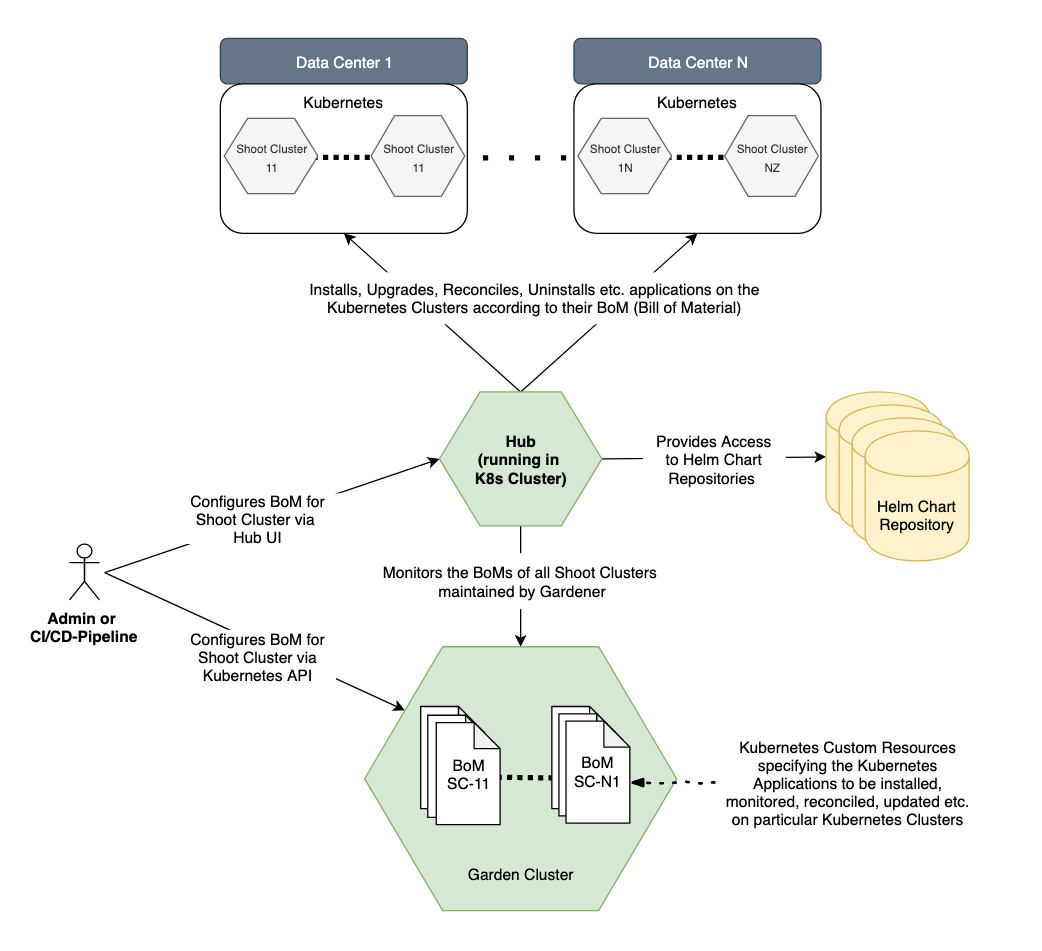

The diagram above was exported from draw.io. Its source (the exported page's mxGraphModel, read from the mxfile embedded in the PNG):
<mxGraphModel dx="1406" dy="755" grid="1" gridSize="10" guides="1" tooltips="1" connect="1" arrows="1" fold="1" page="1" pageScale="1" pageWidth="1100" pageHeight="850" math="0" shadow="0">
  <root>
    <mxCell id="0" />
    <mxCell id="1" parent="0" />
    <mxCell id="vhPi4hIjZM5Hobqu-4FO-37" value="" style="rounded=0;whiteSpace=wrap;html=1;strokeColor=none;fillColor=#ffffff;" parent="1" vertex="1">
      <mxGeometry x="40" y="60" width="800" height="730" as="geometry" />
    </mxCell>
    <mxCell id="PjLcHH8xypYh6jNlh3rb-4" value="" style="endArrow=none;dashed=1;html=1;dashPattern=1 4;jumpSize=17;strokeWidth=4;rounded=1;" parent="1" edge="1">
      <mxGeometry width="50" height="50" relative="1" as="geometry">
        <mxPoint x="371" y="181" as="sourcePoint" />
        <mxPoint x="531" y="181" as="targetPoint" />
      </mxGeometry>
    </mxCell>
    <mxCell id="PjLcHH8xypYh6jNlh3rb-24" value="" style="endArrow=classic;html=1;exitX=0.5;exitY=0;exitDx=0;exitDy=0;entryX=0.5;entryY=1;entryDx=0;entryDy=0;" parent="1" source="vhPi4hIjZM5Hobqu-4FO-33" target="PjLcHH8xypYh6jNlh3rb-5" edge="1">
      <mxGeometry width="50" height="50" relative="1" as="geometry">
        <mxPoint x="441" y="361" as="sourcePoint" />
        <mxPoint x="270" y="320" as="targetPoint" />
      </mxGeometry>
    </mxCell>
    <mxCell id="PjLcHH8xypYh6jNlh3rb-26" value="" style="endArrow=classic;html=1;entryX=0.5;entryY=1;entryDx=0;entryDy=0;exitX=0.5;exitY=0;exitDx=0;exitDy=0;" parent="1" source="vhPi4hIjZM5Hobqu-4FO-33" target="vhPi4hIjZM5Hobqu-4FO-9" edge="1">
      <mxGeometry width="50" height="50" relative="1" as="geometry">
        <mxPoint x="441" y="361" as="sourcePoint" />
        <mxPoint x="649.0999755859375" y="230" as="targetPoint" />
      </mxGeometry>
    </mxCell>
    <mxCell id="PjLcHH8xypYh6jNlh3rb-34" value="" style="endArrow=classic;html=1;exitX=1;exitY=0.5;exitDx=0;exitDy=0;entryX=0;entryY=0.5;entryDx=0;entryDy=0;" parent="1" source="vhPi4hIjZM5Hobqu-4FO-33" target="PjLcHH8xypYh6jNlh3rb-29" edge="1">
      <mxGeometry width="50" height="50" relative="1" as="geometry">
        <mxPoint x="561" y="401" as="sourcePoint" />
        <mxPoint x="800" y="420" as="targetPoint" />
      </mxGeometry>
    </mxCell>
    <mxCell id="PjLcHH8xypYh6jNlh3rb-36" value="Provides Access to&amp;nbsp;Helm Chart Repositories&amp;nbsp;" style="text;html=1;strokeColor=none;fillColor=#ffffff;align=center;verticalAlign=middle;whiteSpace=wrap;rounded=0;" parent="1" vertex="1">
      <mxGeometry x="534" y="382.5" width="110" height="60" as="geometry" />
    </mxCell>
    <mxCell id="PjLcHH8xypYh6jNlh3rb-49" value="" style="endArrow=classic;html=1;entryX=0.5;entryY=0;entryDx=0;entryDy=0;exitX=0.5;exitY=1;exitDx=0;exitDy=0;" parent="1" source="vhPi4hIjZM5Hobqu-4FO-33" target="vhPi4hIjZM5Hobqu-4FO-17" edge="1">
      <mxGeometry width="50" height="50" relative="1" as="geometry">
        <mxPoint x="441" y="441" as="sourcePoint" />
        <mxPoint x="441" y="560" as="targetPoint" />
      </mxGeometry>
    </mxCell>
    <mxCell id="PjLcHH8xypYh6jNlh3rb-50" value="Monitors the BoMs of all&amp;nbsp;Shoot Clusters&amp;nbsp;&lt;br&gt;maintained by Gardener" style="text;html=1;strokeColor=none;fillColor=#ffffff;align=center;verticalAlign=middle;whiteSpace=wrap;rounded=0;" parent="1" vertex="1">
      <mxGeometry x="321" y="485" width="241" height="43" as="geometry" />
    </mxCell>
    <mxCell id="PjLcHH8xypYh6jNlh3rb-51" value="&lt;b&gt;Admin or &lt;br&gt;CI/CD-Pipeline&lt;br&gt;&lt;/b&gt;" style="shape=umlActor;verticalLabelPosition=bottom;labelBackgroundColor=#ffffff;verticalAlign=top;html=1;outlineConnect=0;" parent="1" vertex="1">
      <mxGeometry x="93" y="478" width="23" height="43" as="geometry" />
    </mxCell>
    <mxCell id="PjLcHH8xypYh6jNlh3rb-55" value="" style="endArrow=classic;html=1;entryX=0;entryY=0.5;entryDx=0;entryDy=0;" parent="1" target="vhPi4hIjZM5Hobqu-4FO-33" edge="1">
      <mxGeometry width="50" height="50" relative="1" as="geometry">
        <mxPoint x="120" y="500" as="sourcePoint" />
        <mxPoint x="321" y="401" as="targetPoint" />
      </mxGeometry>
    </mxCell>
    <mxCell id="PjLcHH8xypYh6jNlh3rb-57" value="Configures BoM for &lt;br&gt;Shoot Cluster via &lt;br&gt;Hub UI" style="text;html=1;strokeColor=none;fillColor=#ffffff;align=center;verticalAlign=middle;whiteSpace=wrap;rounded=0;" parent="1" vertex="1">
      <mxGeometry x="173" y="439" width="130" height="39" as="geometry" />
    </mxCell>
    <mxCell id="PjLcHH8xypYh6jNlh3rb-58" value="" style="endArrow=classic;html=1;entryX=0.129;entryY=0.241;entryDx=0;entryDy=0;entryPerimeter=0;" parent="1" target="vhPi4hIjZM5Hobqu-4FO-17" edge="1">
      <mxGeometry width="50" height="50" relative="1" as="geometry">
        <mxPoint x="120" y="500" as="sourcePoint" />
        <mxPoint x="321" y="605" as="targetPoint" />
      </mxGeometry>
    </mxCell>
    <mxCell id="PjLcHH8xypYh6jNlh3rb-59" value="Configures BoM for &lt;br&gt;Shoot Cluster via&lt;br&gt;Kubernetes API" style="text;html=1;strokeColor=none;fillColor=#ffffff;align=center;verticalAlign=middle;whiteSpace=wrap;rounded=0;" parent="1" vertex="1">
      <mxGeometry x="178" y="544" width="120" height="42" as="geometry" />
    </mxCell>
    <mxCell id="PjLcHH8xypYh6jNlh3rb-61" value="Kubernetes Custom Resources&lt;br&gt;specifying the Kubernetes Applications to be installed, monitored, reconciled, updated etc. on particular Kubernetes Clusters" style="text;html=1;strokeColor=none;fillColor=none;align=center;verticalAlign=middle;whiteSpace=wrap;rounded=0;" parent="1" vertex="1">
      <mxGeometry x="589" y="617" width="206" height="89" as="geometry" />
    </mxCell>
    <mxCell id="PjLcHH8xypYh6jNlh3rb-27" value="Installs, Upgrades, Reconciles, Uninstalls etc. applications&amp;nbsp;on the &lt;br&gt;Kubernetes Clusters according to their BoM (Bill of Material)" style="text;html=1;strokeColor=none;fillColor=#ffffff;align=center;verticalAlign=middle;whiteSpace=wrap;rounded=0;" parent="1" vertex="1">
      <mxGeometry x="240" y="269" width="420" height="40" as="geometry" />
    </mxCell>
    <mxCell id="vhPi4hIjZM5Hobqu-4FO-6" value="" style="group" parent="1" vertex="1" connectable="0">
      <mxGeometry x="209" y="89" width="190" height="150" as="geometry" />
    </mxCell>
    <mxCell id="PjLcHH8xypYh6jNlh3rb-1" value="Data Center 1" style="rounded=1;whiteSpace=wrap;html=1;fillColor=#647687;strokeColor=#314354;fontColor=#ffffff;" parent="vhPi4hIjZM5Hobqu-4FO-6" vertex="1">
      <mxGeometry width="190" height="35" as="geometry" />
    </mxCell>
    <mxCell id="PjLcHH8xypYh6jNlh3rb-5" value="Kubernetes" style="rounded=1;whiteSpace=wrap;html=1;labelPosition=center;verticalLabelPosition=middle;align=center;verticalAlign=top;" parent="vhPi4hIjZM5Hobqu-4FO-6" vertex="1">
      <mxGeometry y="35" width="190" height="115" as="geometry" />
    </mxCell>
    <mxCell id="PjLcHH8xypYh6jNlh3rb-10" value="" style="endArrow=none;dashed=1;html=1;dashPattern=1 1;jumpSize=17;strokeWidth=4;rounded=1;" parent="vhPi4hIjZM5Hobqu-4FO-6" edge="1">
      <mxGeometry width="50" height="50" relative="1" as="geometry">
        <mxPoint x="71" y="91.5" as="sourcePoint" />
        <mxPoint x="131" y="91.5" as="targetPoint" />
      </mxGeometry>
    </mxCell>
    <mxCell id="vhPi4hIjZM5Hobqu-4FO-2" value="&lt;font style=&quot;font-size: 9px&quot;&gt;Shoot Cluster&lt;br&gt;11&lt;/font&gt;" style="shape=hexagon;perimeter=hexagonPerimeter2;whiteSpace=wrap;html=1;strokeColor=#666666;fillColor=#f5f5f5;fontColor=#333333;" parent="vhPi4hIjZM5Hobqu-4FO-6" vertex="1">
      <mxGeometry x="3" y="61.5" width="72" height="58" as="geometry" />
    </mxCell>
    <mxCell id="vhPi4hIjZM5Hobqu-4FO-3" value="&lt;font style=&quot;font-size: 9px&quot;&gt;Shoot Cluster&lt;br&gt;11&lt;/font&gt;" style="shape=hexagon;perimeter=hexagonPerimeter2;whiteSpace=wrap;html=1;strokeColor=#666666;fillColor=#f5f5f5;fontColor=#333333;" parent="vhPi4hIjZM5Hobqu-4FO-6" vertex="1">
      <mxGeometry x="116" y="59.5" width="72" height="62" as="geometry" />
    </mxCell>
    <mxCell id="vhPi4hIjZM5Hobqu-4FO-7" value="" style="group" parent="1" vertex="1" connectable="0">
      <mxGeometry x="481" y="89" width="190" height="150" as="geometry" />
    </mxCell>
    <mxCell id="vhPi4hIjZM5Hobqu-4FO-8" value="Data Center N" style="rounded=1;whiteSpace=wrap;html=1;fillColor=#647687;strokeColor=#314354;fontColor=#ffffff;" parent="vhPi4hIjZM5Hobqu-4FO-7" vertex="1">
      <mxGeometry width="190" height="35" as="geometry" />
    </mxCell>
    <mxCell id="vhPi4hIjZM5Hobqu-4FO-9" value="Kubernetes" style="rounded=1;whiteSpace=wrap;html=1;labelPosition=center;verticalLabelPosition=middle;align=center;verticalAlign=top;" parent="vhPi4hIjZM5Hobqu-4FO-7" vertex="1">
      <mxGeometry y="35" width="190" height="115" as="geometry" />
    </mxCell>
    <mxCell id="vhPi4hIjZM5Hobqu-4FO-10" value="" style="endArrow=none;dashed=1;html=1;dashPattern=1 1;jumpSize=17;strokeWidth=4;rounded=1;" parent="vhPi4hIjZM5Hobqu-4FO-7" edge="1">
      <mxGeometry width="50" height="50" relative="1" as="geometry">
        <mxPoint x="71" y="91.5" as="sourcePoint" />
        <mxPoint x="131" y="91.5" as="targetPoint" />
      </mxGeometry>
    </mxCell>
    <mxCell id="vhPi4hIjZM5Hobqu-4FO-11" value="&lt;font style=&quot;font-size: 9px&quot;&gt;Shoot Cluster&lt;br&gt;1N&lt;/font&gt;" style="shape=hexagon;perimeter=hexagonPerimeter2;whiteSpace=wrap;html=1;strokeColor=#666666;fillColor=#f5f5f5;fontColor=#333333;" parent="vhPi4hIjZM5Hobqu-4FO-7" vertex="1">
      <mxGeometry x="3" y="61.5" width="72" height="58" as="geometry" />
    </mxCell>
    <mxCell id="vhPi4hIjZM5Hobqu-4FO-12" value="&lt;font style=&quot;font-size: 9px&quot;&gt;Shoot Cluster&lt;br&gt;NZ&lt;br&gt;&lt;/font&gt;" style="shape=hexagon;perimeter=hexagonPerimeter2;whiteSpace=wrap;html=1;strokeColor=#666666;fillColor=#f5f5f5;fontColor=#333333;" parent="vhPi4hIjZM5Hobqu-4FO-7" vertex="1">
      <mxGeometry x="116" y="59.5" width="72" height="62" as="geometry" />
    </mxCell>
    <mxCell id="vhPi4hIjZM5Hobqu-4FO-16" value="" style="group;" parent="1" vertex="1" connectable="0">
      <mxGeometry x="675" y="361" width="110" height="130" as="geometry" />
    </mxCell>
    <mxCell id="PjLcHH8xypYh6jNlh3rb-29" value="Helm Chart Repository" style="shape=cylinder;whiteSpace=wrap;html=1;boundedLbl=1;backgroundOutline=1;fillColor=#fff2cc;strokeColor=#d6b656;" parent="vhPi4hIjZM5Hobqu-4FO-16" vertex="1">
      <mxGeometry width="80" height="100" as="geometry" />
    </mxCell>
    <mxCell id="PjLcHH8xypYh6jNlh3rb-30" value="Helm Chart Repository" style="shape=cylinder;whiteSpace=wrap;html=1;boundedLbl=1;backgroundOutline=1;fillColor=#fff2cc;strokeColor=#d6b656;" parent="vhPi4hIjZM5Hobqu-4FO-16" vertex="1">
      <mxGeometry x="10" y="10" width="80" height="100" as="geometry" />
    </mxCell>
    <mxCell id="PjLcHH8xypYh6jNlh3rb-31" value="Helm Chart Repository" style="shape=cylinder;whiteSpace=wrap;html=1;boundedLbl=1;backgroundOutline=1;fillColor=#fff2cc;strokeColor=#d6b656;" parent="vhPi4hIjZM5Hobqu-4FO-16" vertex="1">
      <mxGeometry x="20" y="20" width="80" height="100" as="geometry" />
    </mxCell>
    <mxCell id="PjLcHH8xypYh6jNlh3rb-32" value="Helm Chart Repository" style="shape=cylinder;whiteSpace=wrap;html=1;boundedLbl=1;backgroundOutline=1;fillColor=#fff2cc;strokeColor=#d6b656;" parent="vhPi4hIjZM5Hobqu-4FO-16" vertex="1">
      <mxGeometry x="30" y="30" width="80" height="100" as="geometry" />
    </mxCell>
    <mxCell id="vhPi4hIjZM5Hobqu-4FO-28" value="" style="group;" parent="1" vertex="1" connectable="0">
      <mxGeometry x="320" y="557" width="240" height="203" as="geometry" />
    </mxCell>
    <mxCell id="vhPi4hIjZM5Hobqu-4FO-17" value="" style="shape=hexagon;perimeter=hexagonPerimeter2;whiteSpace=wrap;html=1;strokeColor=#82b366;fillColor=#d5e8d4;" parent="vhPi4hIjZM5Hobqu-4FO-28" vertex="1">
      <mxGeometry width="240" height="202.99999999999997" as="geometry" />
    </mxCell>
    <mxCell id="vhPi4hIjZM5Hobqu-4FO-18" value="Garden Cluster" style="text;html=1;strokeColor=none;fillColor=none;align=center;verticalAlign=middle;whiteSpace=wrap;rounded=0;" parent="vhPi4hIjZM5Hobqu-4FO-28" vertex="1">
      <mxGeometry x="73.63636363636363" y="163.74585635359117" width="92.72727272727272" height="22.430939226519335" as="geometry" />
    </mxCell>
    <mxCell id="vhPi4hIjZM5Hobqu-4FO-29" value="" style="endArrow=none;dashed=1;html=1;dashPattern=1 1;jumpSize=17;strokeWidth=4;rounded=1;" parent="vhPi4hIjZM5Hobqu-4FO-28" edge="1">
      <mxGeometry width="50" height="50" relative="1" as="geometry">
        <mxPoint x="101.45454545454545" y="100.37845303867402" as="sourcePoint" />
        <mxPoint x="146.18181818181816" y="100.93922651933701" as="targetPoint" />
      </mxGeometry>
    </mxCell>
    <mxCell id="vhPi4hIjZM5Hobqu-4FO-30" value="" style="group" parent="vhPi4hIjZM5Hobqu-4FO-28" vertex="1" connectable="0">
      <mxGeometry x="144" y="45.98342541436464" width="60" height="89.72375690607734" as="geometry" />
    </mxCell>
    <mxCell id="vhPi4hIjZM5Hobqu-4FO-25" value="BoM&lt;br&gt;SC-11" style="shape=note;whiteSpace=wrap;html=1;backgroundOutline=1;darkOpacity=0.05;strokeColor=#000000;fillColor=#ffffff;size=20;" parent="vhPi4hIjZM5Hobqu-4FO-30" vertex="1">
      <mxGeometry width="49.09090909090909" height="78.50828729281767" as="geometry" />
    </mxCell>
    <mxCell id="vhPi4hIjZM5Hobqu-4FO-26" value="BoM&lt;br&gt;SC-11" style="shape=note;whiteSpace=wrap;html=1;backgroundOutline=1;darkOpacity=0.05;strokeColor=#000000;fillColor=#ffffff;size=20;" parent="vhPi4hIjZM5Hobqu-4FO-30" vertex="1">
      <mxGeometry x="5.454545454545455" y="5.607734806629834" width="49.09090909090909" height="78.50828729281767" as="geometry" />
    </mxCell>
    <mxCell id="vhPi4hIjZM5Hobqu-4FO-27" value="BoM&lt;br&gt;SC-N1" style="shape=note;whiteSpace=wrap;html=1;backgroundOutline=1;darkOpacity=0.05;strokeColor=#000000;fillColor=#ffffff;size=20;" parent="vhPi4hIjZM5Hobqu-4FO-30" vertex="1">
      <mxGeometry x="10.90909090909091" y="11.215469613259668" width="49.09090909090909" height="78.50828729281767" as="geometry" />
    </mxCell>
    <mxCell id="vhPi4hIjZM5Hobqu-4FO-31" value="" style="group" parent="vhPi4hIjZM5Hobqu-4FO-28" vertex="1" connectable="0">
      <mxGeometry x="43.090909090909086" y="45.98342541436464" width="61.090909090909086" height="90.8453038674033" as="geometry" />
    </mxCell>
    <mxCell id="vhPi4hIjZM5Hobqu-4FO-19" value="BoM&lt;br&gt;SC-11" style="shape=note;whiteSpace=wrap;html=1;backgroundOutline=1;darkOpacity=0.05;strokeColor=#000000;fillColor=#ffffff;size=20;" parent="vhPi4hIjZM5Hobqu-4FO-31" vertex="1">
      <mxGeometry width="49.09090909090909" height="78.50828729281767" as="geometry" />
    </mxCell>
    <mxCell id="vhPi4hIjZM5Hobqu-4FO-20" value="BoM&lt;br&gt;SC-11" style="shape=note;whiteSpace=wrap;html=1;backgroundOutline=1;darkOpacity=0.05;strokeColor=#000000;fillColor=#ffffff;size=20;" parent="vhPi4hIjZM5Hobqu-4FO-31" vertex="1">
      <mxGeometry x="5.454545454545455" y="6.729281767955801" width="49.09090909090909" height="78.50828729281767" as="geometry" />
    </mxCell>
    <mxCell id="vhPi4hIjZM5Hobqu-4FO-21" value="BoM&lt;br&gt;SC-11" style="shape=note;whiteSpace=wrap;html=1;backgroundOutline=1;darkOpacity=0.05;strokeColor=#000000;fillColor=#ffffff;size=20;" parent="vhPi4hIjZM5Hobqu-4FO-31" vertex="1">
      <mxGeometry x="12" y="12.337016574585636" width="49.09090909090909" height="78.50828729281767" as="geometry" />
    </mxCell>
    <mxCell id="PjLcHH8xypYh6jNlh3rb-60" value="" style="rounded=0;comic=1;strokeWidth=2;endArrow=blockThin;html=1;fontFamily=Comic Sans MS;fontStyle=1;dashed=1;dashPattern=1 4;exitX=0;exitY=0.5;exitDx=0;exitDy=0;entryX=0;entryY=0;entryDx=49.09090909090909;entryDy=47.32044198895027;entryPerimeter=0;" parent="1" source="PjLcHH8xypYh6jNlh3rb-61" target="vhPi4hIjZM5Hobqu-4FO-27" edge="1">
      <mxGeometry width="50" height="50" relative="1" as="geometry">
        <mxPoint x="730" y="680" as="sourcePoint" />
        <mxPoint x="548" y="615" as="targetPoint" />
      </mxGeometry>
    </mxCell>
    <mxCell id="vhPi4hIjZM5Hobqu-4FO-33" value="&lt;b&gt;Hub&lt;br&gt;(running in &lt;br&gt;K8s Cluster)&lt;/b&gt;" style="shape=hexagon;perimeter=hexagonPerimeter2;whiteSpace=wrap;html=1;strokeColor=#82b366;fillColor=#d5e8d4;" parent="1" vertex="1">
      <mxGeometry x="377.5" y="361" width="125" height="103" as="geometry" />
    </mxCell>
  </root>
</mxGraphModel>